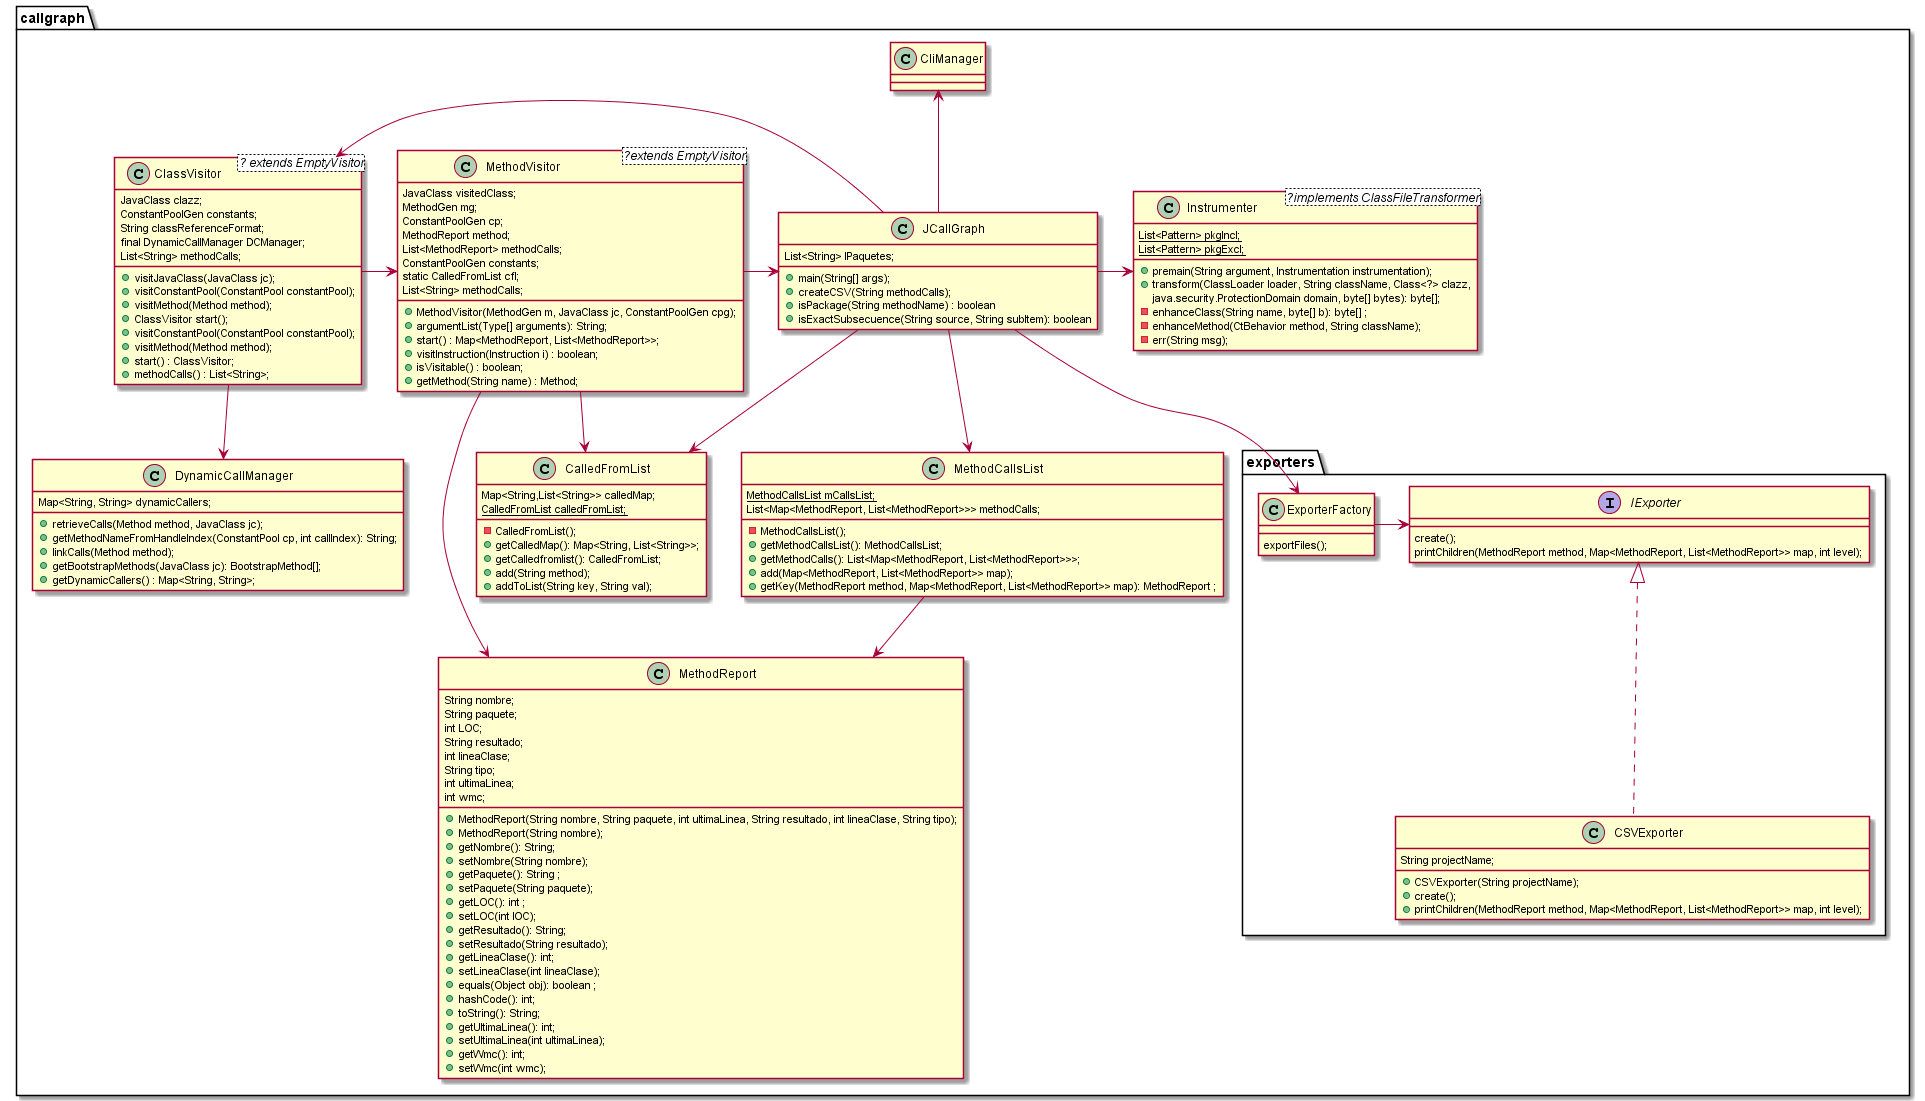

The diagram above was rendered by PlantUML. Its source (embedded in the PNG):
@startuml components


package callgraph {

    class CalledFromList {
        Map<String,List<String>> calledMap;
        {static} CalledFromList calledFromList;
        -CalledFromList();
        +getCalledMap(): Map<String, List<String>>;
        +getCalledfromlist(): CalledFromList;
        +add(String method);
        +addToList(String key, String val);
    }

    class ClassVisitor <? extends EmptyVisitor> {
        JavaClass clazz;
        ConstantPoolGen constants;
        String classReferenceFormat;
        final DynamicCallManager DCManager;
        List<String> methodCalls;
        +visitJavaClass(JavaClass jc);
        +visitConstantPool(ConstantPool constantPool); 
        +visitMethod(Method method);
        +ClassVisitor start();
        +visitConstantPool(ConstantPool constantPool);
        +visitMethod(Method method);
        +start() : ClassVisitor;
        +methodCalls() : List<String>;
    }

    class CliManager {

    }

    class DynamicCallManager {
        Map<String, String> dynamicCallers;
        +retrieveCalls(Method method, JavaClass jc);
        +getMethodNameFromHandleIndex(ConstantPool cp, int callIndex): String;
        +linkCalls(Method method);
        +getBootstrapMethods(JavaClass jc): BootstrapMethod[];
        +getDynamicCallers() : Map<String, String>;
    }

    class Instrumenter <?implements ClassFileTransformer> {
        {static} List<Pattern> pkgIncl;
        {static} List<Pattern> pkgExcl;
        +premain(String argument, Instrumentation instrumentation);
        +transform(ClassLoader loader, String className, Class<?> clazz,
                java.security.ProtectionDomain domain, byte[] bytes): byte[];
        -enhanceClass(String name, byte[] b): byte[] ;
        -enhanceMethod(CtBehavior method, String className);
        -err(String msg);
    }

    class JCallGraph {
        List<String> lPaquetes;
        +main(String[] args);
        +createCSV(String methodCalls);
        +isPackage(String methodName) : boolean
        +isExactSubsecuence(String source, String subItem): boolean
    }

    class MethodCallsList {
        {static} MethodCallsList mCallsList;
        List<Map<MethodReport, List<MethodReport>>> methodCalls;
        -MethodCallsList();
        +getMethodCallsList(): MethodCallsList;
        +getMethodCalls(): List<Map<MethodReport, List<MethodReport>>>;
        +add(Map<MethodReport, List<MethodReport>> map);
        +getKey(MethodReport method, Map<MethodReport, List<MethodReport>> map): MethodReport ;
    }

    class MethodReport {
        String nombre;
        String paquete;
        int LOC;
        String resultado;
        int lineaClase;
        String tipo;
        int ultimaLinea;
        int wmc;
        +MethodReport(String nombre, String paquete, int ultimaLinea, String resultado, int lineaClase, String tipo);
        +MethodReport(String nombre);
        +getNombre(): String;
        +setNombre(String nombre);
        +getPaquete(): String ;
        +setPaquete(String paquete);
        +getLOC(): int ;
        +setLOC(int lOC);
        +getResultado(): String;
        +setResultado(String resultado);
        +getLineaClase(): int;
        +setLineaClase(int lineaClase);
        +equals(Object obj): boolean ;
        +hashCode(): int;
        +toString(): String;
        +getUltimaLinea(): int;
        +setUltimaLinea(int ultimaLinea);
        +getWmc(): int;
        +setWmc(int wmc);
    }

    class MethodVisitor <?extends EmptyVisitor> {
        JavaClass visitedClass;
        MethodGen mg; 
        ConstantPoolGen cp;
        MethodReport method;
        List<MethodReport> methodCalls;
        ConstantPoolGen constants;
        static CalledFromList cfl;
        List<String> methodCalls;
        +MethodVisitor(MethodGen m, JavaClass jc, ConstantPoolGen cpg);
        +argumentList(Type[] arguments): String;
        +start() : Map<MethodReport, List<MethodReport>>;
        +visitInstruction(Instruction i) : boolean;
        +isVisitable() : boolean;
        +getMethod(String name) : Method;
    }
    package exporters {
        interface IExporter {
            create();
            printChildren(MethodReport method, Map<MethodReport, List<MethodReport>> map, int level);
        }

        class CSVExporter implements IExporter {
            String projectName;
            +CSVExporter(String projectName);
            +create();
            +printChildren(MethodReport method, Map<MethodReport, List<MethodReport>> map, int level);
        }

        class ExporterFactory {
            exportFiles();
        }
    }
}

' package com.github.mauricioaniche.ck {
'     ' package util {}
'     ' package metric {}

'     ' class CK {}
'     ' class CKClassResult {}
'     ' class CKMethodResult {}
'     ' class CKNotifier {}
'     ' class CKVisitor {}
'     ' class MetricsExecutor {}
'     ' class ResultWriter {}
'     ' class ResultWriter {}
'      class Runner {}
' }

' package org.apache.bcel <<Node>>{
'     ' class JavaClass {}
'     ' class ConstantPoolGen {}
'     ' class MethodGen {}
'     ' class ConstantPool {}
' }


/' JCG '/
' callgraph -up-> org.apache.bcel

ClassVisitor -down-> DynamicCallManager
ClassVisitor -> MethodVisitor

JCallGraph -left-> ClassVisitor
JCallGraph -down-> MethodCallsList
JCallGraph -down-> CalledFromList
JCallGraph -right-> Instrumenter
' JCallGraph -down-> Runner
JCallGraph -down-> ExporterFactory
JCallGraph -up-> CliManager

MethodCallsList -down-> MethodReport

MethodVisitor -> CalledFromList
MethodVisitor -> JCallGraph
MethodVisitor -> MethodReport

ExporterFactory -> IExporter

/' CK '/
' CKNotifier -[hidden]> CKClassResult
' CK -[hidden]>  MetricsExecutor
' CK -[hidden]> ResultWriter

' JCallGraph -right-> ClassVisitor
' ClassVisitor -down-> JavaClass
' ClassVisitor -down-> ConstantPoolGen
' ClassVisitor -down-> DynamicCallManager
@enduml